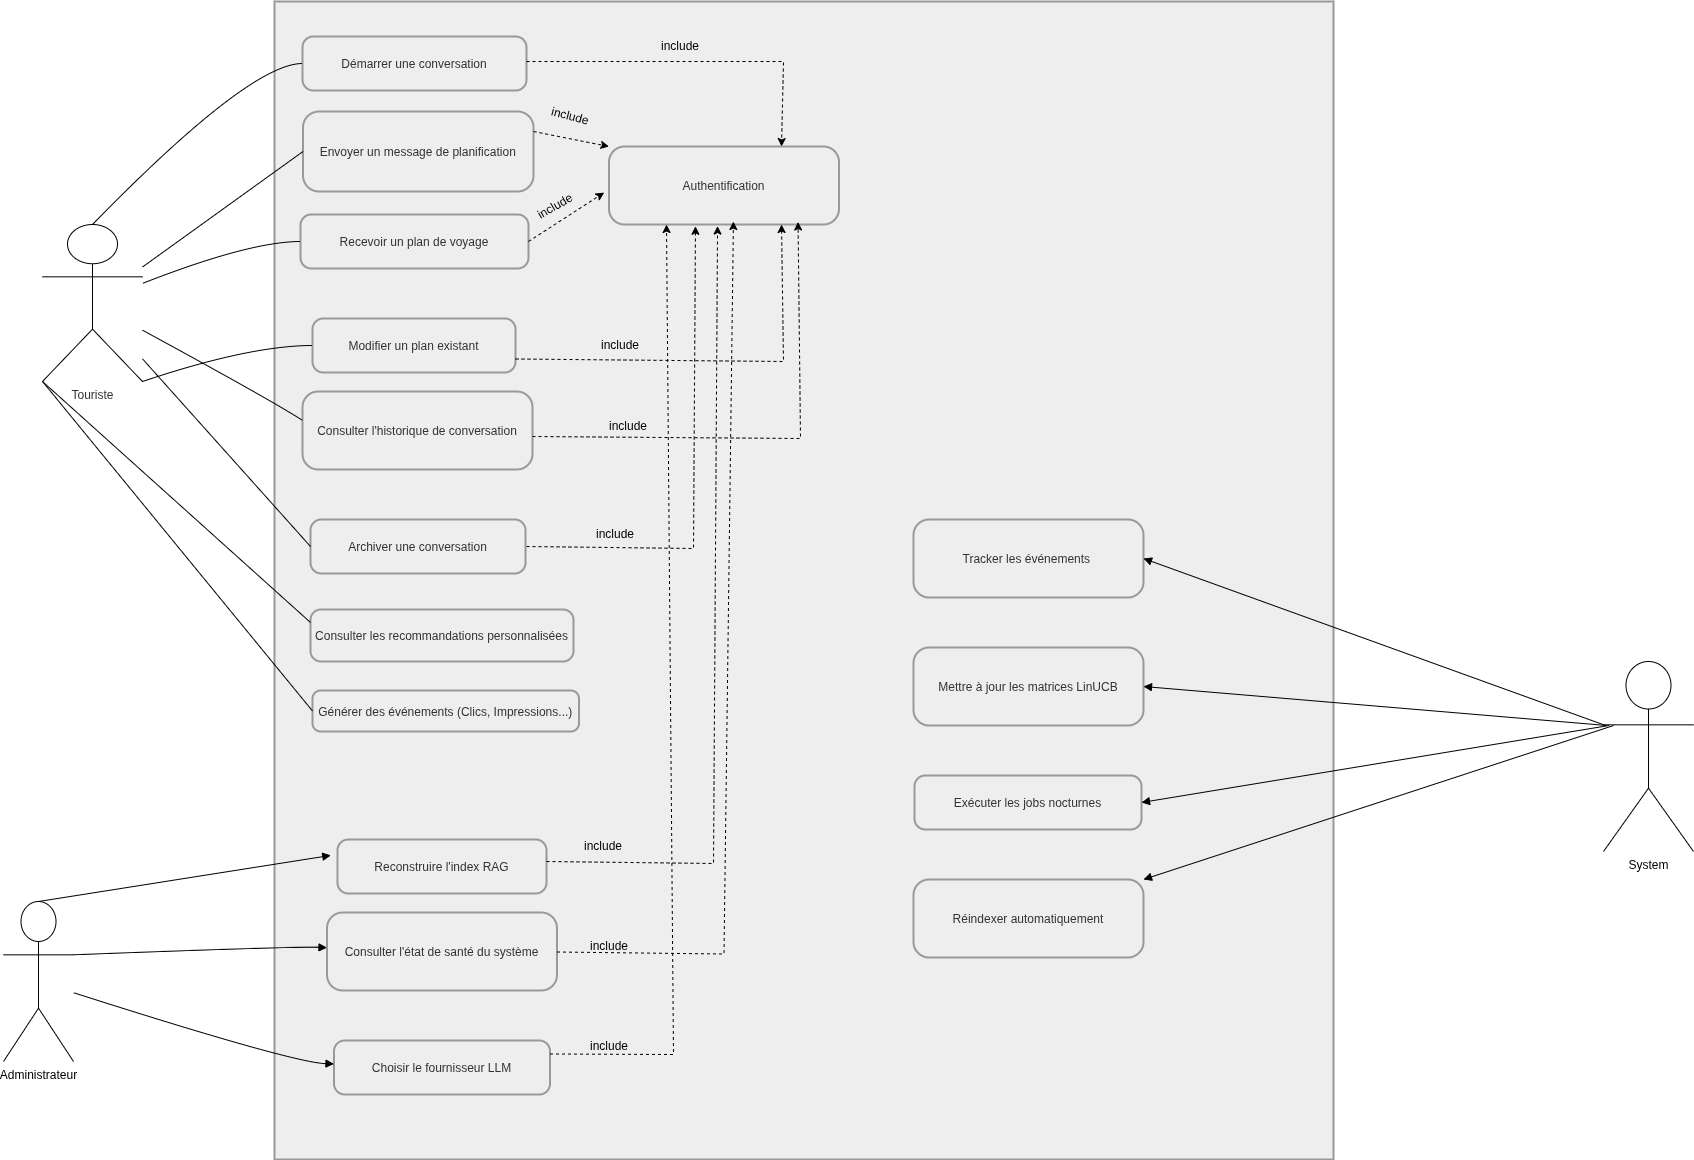

The diagram above was exported from draw.io. Its source (the exported page's mxGraphModel, read from the mxfile embedded in the PNG):
<mxGraphModel dx="3992" dy="1627" grid="1" gridSize="10" guides="1" tooltips="1" connect="1" arrows="1" fold="1" page="1" pageScale="1" pageWidth="850" pageHeight="1100" math="0" shadow="0">
  <root>
    <mxCell id="0" />
    <mxCell id="1" parent="0" />
    <mxCell id="eIzxI-DXhiSZfb0pCbqj-1" parent="1" style="whiteSpace=wrap;strokeWidth=2;fillColor=light-dark(#eeeeee,#1f2020);strokeColor=light-dark(#999999,#cccccc);fontColor=light-dark(#333333,#cccccc);" value="" vertex="1">
      <mxGeometry height="1158" width="1059" x="181" y="20" as="geometry" />
    </mxCell>
    <mxCell id="eIzxI-DXhiSZfb0pCbqj-5" parent="1" style="rounded=1;arcSize=20;strokeWidth=2;fillColor=light-dark(#eeeeee,#1f2020);strokeColor=light-dark(#999999,#cccccc);fontColor=light-dark(#333333,#cccccc);" value="Démarrer une conversation" vertex="1">
      <mxGeometry height="54" width="224" x="209" y="55" as="geometry" />
    </mxCell>
    <mxCell id="eIzxI-DXhiSZfb0pCbqj-6" parent="1" style="rounded=1;arcSize=20;strokeWidth=2;fillColor=light-dark(#eeeeee,#1f2020);strokeColor=light-dark(#999999,#cccccc);fontColor=light-dark(#333333,#cccccc);" value="Envoyer un message de planification" vertex="1">
      <mxGeometry height="80" width="230.5" x="209.5" y="130" as="geometry" />
    </mxCell>
    <mxCell id="eIzxI-DXhiSZfb0pCbqj-7" parent="1" style="rounded=1;arcSize=20;strokeWidth=2;fillColor=light-dark(#eeeeee,#1f2020);strokeColor=light-dark(#999999,#cccccc);fontColor=light-dark(#333333,#cccccc);" value="Recevoir un plan de voyage" vertex="1">
      <mxGeometry height="54" width="228" x="207" y="233" as="geometry" />
    </mxCell>
    <mxCell id="eIzxI-DXhiSZfb0pCbqj-8" parent="1" style="rounded=1;arcSize=20;strokeWidth=2;fillColor=light-dark(#eeeeee,#1f2020);strokeColor=light-dark(#999999,#cccccc);fontColor=light-dark(#333333,#cccccc);" value="Modifier un plan existant" vertex="1">
      <mxGeometry height="54" width="203" x="219" y="337" as="geometry" />
    </mxCell>
    <mxCell id="eIzxI-DXhiSZfb0pCbqj-9" parent="1" style="rounded=1;arcSize=20;strokeWidth=2;fillColor=light-dark(#eeeeee,#1f2020);strokeColor=light-dark(#999999,#cccccc);fontColor=light-dark(#333333,#cccccc);" value="Consulter l'historique de conversation" vertex="1">
      <mxGeometry height="78" width="230" x="209" y="410" as="geometry" />
    </mxCell>
    <mxCell id="eIzxI-DXhiSZfb0pCbqj-10" parent="1" style="rounded=1;arcSize=20;strokeWidth=2;fillColor=light-dark(#eeeeee,#1f2020);strokeColor=light-dark(#999999,#cccccc);fontColor=light-dark(#333333,#cccccc);" value="Archiver une conversation" vertex="1">
      <mxGeometry height="54" width="215" x="217" y="538" as="geometry" />
    </mxCell>
    <mxCell id="eIzxI-DXhiSZfb0pCbqj-11" parent="1" style="rounded=1;arcSize=20;strokeWidth=2;fillColor=light-dark(#eeeeee,#1f2020);strokeColor=light-dark(#999999,#cccccc);fontColor=light-dark(#333333,#cccccc);" value="Reconstruire l'index RAG" vertex="1">
      <mxGeometry height="54" width="209" x="244" y="858" as="geometry" />
    </mxCell>
    <mxCell id="eIzxI-DXhiSZfb0pCbqj-12" parent="1" style="rounded=1;arcSize=20;strokeWidth=2;fillColor=light-dark(#eeeeee,#1f2020);strokeColor=light-dark(#999999,#cccccc);fontColor=light-dark(#333333,#cccccc);" value="Consulter l'état de santé du système" vertex="1">
      <mxGeometry height="78" width="230" x="233.5" y="931" as="geometry" />
    </mxCell>
    <mxCell id="eIzxI-DXhiSZfb0pCbqj-13" parent="1" style="rounded=1;arcSize=20;strokeWidth=2;fillColor=light-dark(#eeeeee,#1f2020);strokeColor=light-dark(#999999,#cccccc);fontColor=light-dark(#333333,#cccccc);" value="Choisir le fournisseur LLM" vertex="1">
      <mxGeometry height="54" width="216" x="240.5" y="1059" as="geometry" />
    </mxCell>
    <mxCell id="eIzxI-DXhiSZfb0pCbqj-14" parent="1" style="rounded=1;arcSize=20;strokeWidth=2;fillColor=light-dark(#eeeeee,#1f2020);strokeColor=light-dark(#999999,#cccccc);fontColor=light-dark(#333333,#cccccc);" value="Tracker les événements " vertex="1">
      <mxGeometry height="78" width="230" x="820" y="538" as="geometry" />
    </mxCell>
    <mxCell id="eIzxI-DXhiSZfb0pCbqj-15" parent="1" style="rounded=1;arcSize=20;strokeWidth=2;fillColor=light-dark(#eeeeee,#1f2020);strokeColor=light-dark(#999999,#cccccc);fontColor=light-dark(#333333,#cccccc);" value="Mettre à jour les matrices LinUCB" vertex="1">
      <mxGeometry height="78" width="230" x="820" y="666" as="geometry" />
    </mxCell>
    <mxCell id="eIzxI-DXhiSZfb0pCbqj-16" parent="1" style="rounded=1;arcSize=20;strokeWidth=2;fillColor=light-dark(#eeeeee,#1f2020);strokeColor=light-dark(#999999,#cccccc);fontColor=light-dark(#333333,#cccccc);" value="Exécuter les jobs nocturnes" vertex="1">
      <mxGeometry height="54" width="227" x="821" y="794" as="geometry" />
    </mxCell>
    <mxCell id="eIzxI-DXhiSZfb0pCbqj-17" parent="1" style="rounded=1;arcSize=20;strokeWidth=2;fillColor=light-dark(#eeeeee,#1f2020);strokeColor=light-dark(#999999,#cccccc);fontColor=light-dark(#333333,#cccccc);" value="Réindexer automatiquement" vertex="1">
      <mxGeometry height="78" width="230" x="820" y="898" as="geometry" />
    </mxCell>
    <mxCell id="eIzxI-DXhiSZfb0pCbqj-21" edge="1" parent="1" source="eIzxI-DXhiSZfb0pCbqj-34" style="curved=1;startArrow=none;endArrow=none;exitX=0.5;exitY=0;entryX=0;entryY=0.5;rounded=0;exitDx=0;exitDy=0;exitPerimeter=0;endFill=0;" target="eIzxI-DXhiSZfb0pCbqj-5" value="">
      <mxGeometry relative="1" as="geometry">
        <Array as="points">
          <mxPoint x="156" y="82" />
        </Array>
        <mxPoint x="86.38235294117635" y="199" as="sourcePoint" />
      </mxGeometry>
    </mxCell>
    <mxCell id="eIzxI-DXhiSZfb0pCbqj-22" edge="1" parent="1" source="eIzxI-DXhiSZfb0pCbqj-34" style="curved=1;startArrow=none;endArrow=none;entryX=0;entryY=0.5;rounded=0;entryDx=0;entryDy=0;endFill=0;" target="eIzxI-DXhiSZfb0pCbqj-6" value="">
      <mxGeometry relative="1" as="geometry">
        <Array as="points" />
        <mxPoint x="70" y="206" as="sourcePoint" />
        <mxPoint x="505" y="140" as="targetPoint" />
      </mxGeometry>
    </mxCell>
    <mxCell id="eIzxI-DXhiSZfb0pCbqj-23" edge="1" parent="1" source="eIzxI-DXhiSZfb0pCbqj-34" style="curved=1;startArrow=none;endArrow=none;entryX=0;entryY=0.5;rounded=0;endFill=0;" target="eIzxI-DXhiSZfb0pCbqj-7" value="">
      <mxGeometry relative="1" as="geometry">
        <Array as="points">
          <mxPoint x="156" y="260" />
        </Array>
        <mxPoint x="114.01020408163254" y="238" as="sourcePoint" />
      </mxGeometry>
    </mxCell>
    <mxCell id="eIzxI-DXhiSZfb0pCbqj-24" edge="1" parent="1" source="eIzxI-DXhiSZfb0pCbqj-34" style="curved=1;startArrow=none;endArrow=none;exitX=1;exitY=1;entryX=0;entryY=0.5;rounded=0;exitDx=0;exitDy=0;exitPerimeter=0;endFill=0;" target="eIzxI-DXhiSZfb0pCbqj-8" value="">
      <mxGeometry relative="1" as="geometry">
        <Array as="points">
          <mxPoint x="156" y="364" />
        </Array>
        <mxPoint x="86.82653061224482" y="238" as="sourcePoint" />
      </mxGeometry>
    </mxCell>
    <mxCell id="eIzxI-DXhiSZfb0pCbqj-25" edge="1" parent="1" source="eIzxI-DXhiSZfb0pCbqj-34" style="curved=1;startArrow=none;endArrow=none;entryX=0;entryY=0.5;rounded=0;endFill=0;" value="">
      <mxGeometry relative="1" as="geometry">
        <Array as="points">
          <mxPoint x="180" y="420" />
        </Array>
        <mxPoint x="60.749525616698065" y="233" as="sourcePoint" />
        <mxPoint x="209" y="439" as="targetPoint" />
      </mxGeometry>
    </mxCell>
    <mxCell id="eIzxI-DXhiSZfb0pCbqj-26" edge="1" parent="1" source="eIzxI-DXhiSZfb0pCbqj-34" style="curved=1;startArrow=none;endArrow=none;entryX=0;entryY=0.5;rounded=0;endFill=0;" target="eIzxI-DXhiSZfb0pCbqj-10" value="">
      <mxGeometry relative="1" as="geometry">
        <Array as="points" />
        <mxPoint x="77.76530612244892" y="238" as="sourcePoint" />
      </mxGeometry>
    </mxCell>
    <mxCell id="eIzxI-DXhiSZfb0pCbqj-27" edge="1" parent="1" source="eIzxI-DXhiSZfb0pCbqj-79" style="curved=1;startArrow=none;endArrow=block;entryX=-0.032;entryY=0.294;rounded=0;entryDx=0;entryDy=0;entryPerimeter=0;exitX=0.5;exitY=0;exitDx=0;exitDy=0;exitPerimeter=0;" target="eIzxI-DXhiSZfb0pCbqj-11" value="">
      <mxGeometry relative="1" as="geometry">
        <Array as="points" />
        <mxPoint x="-20" y="920" as="sourcePoint" />
        <mxPoint x="244" y="880" as="targetPoint" />
      </mxGeometry>
    </mxCell>
    <mxCell id="eIzxI-DXhiSZfb0pCbqj-28" edge="1" parent="1" source="eIzxI-DXhiSZfb0pCbqj-79" style="curved=1;startArrow=none;endArrow=block;rounded=0;exitX=1;exitY=0.3333333333333333;exitDx=0;exitDy=0;exitPerimeter=0;" target="eIzxI-DXhiSZfb0pCbqj-12" value="">
      <mxGeometry relative="1" as="geometry">
        <Array as="points">
          <mxPoint x="198.5" y="965" />
        </Array>
        <mxPoint x="20" y="973" as="sourcePoint" />
        <mxPoint x="233.5" y="965" as="targetPoint" />
      </mxGeometry>
    </mxCell>
    <mxCell id="eIzxI-DXhiSZfb0pCbqj-29" edge="1" parent="1" source="eIzxI-DXhiSZfb0pCbqj-79" style="curved=1;startArrow=none;endArrow=block;rounded=0;" target="eIzxI-DXhiSZfb0pCbqj-13" value="">
      <mxGeometry relative="1" as="geometry">
        <Array as="points">
          <mxPoint x="198.5" y="1081" />
        </Array>
        <mxPoint x="60" y="1050" as="sourcePoint" />
        <mxPoint x="240.5" y="1081" as="targetPoint" />
      </mxGeometry>
    </mxCell>
    <mxCell id="eIzxI-DXhiSZfb0pCbqj-30" edge="1" parent="1" style="curved=1;startArrow=none;endArrow=block;exitX=0.54;exitY=0;entryX=1;entryY=0.5;rounded=0;entryDx=0;entryDy=0;" target="eIzxI-DXhiSZfb0pCbqj-14" value="">
      <mxGeometry relative="1" as="geometry">
        <Array as="points" />
        <mxPoint x="1512.1000000000004" y="744" as="sourcePoint" />
      </mxGeometry>
    </mxCell>
    <mxCell id="eIzxI-DXhiSZfb0pCbqj-31" edge="1" parent="1" style="curved=1;startArrow=none;endArrow=block;exitX=0.55;exitY=0;entryX=1;entryY=0.5;rounded=0;entryDx=0;entryDy=0;" target="eIzxI-DXhiSZfb0pCbqj-15" value="">
      <mxGeometry relative="1" as="geometry">
        <Array as="points" />
        <mxPoint x="1513.25" y="744" as="sourcePoint" />
      </mxGeometry>
    </mxCell>
    <mxCell id="eIzxI-DXhiSZfb0pCbqj-32" edge="1" parent="1" style="curved=1;startArrow=none;endArrow=block;exitX=0.57;exitY=0;entryX=1;entryY=0.5;rounded=0;entryDx=0;entryDy=0;" target="eIzxI-DXhiSZfb0pCbqj-16" value="">
      <mxGeometry relative="1" as="geometry">
        <Array as="points" />
        <mxPoint x="1515.5499999999993" y="744" as="sourcePoint" />
      </mxGeometry>
    </mxCell>
    <mxCell id="eIzxI-DXhiSZfb0pCbqj-33" edge="1" parent="1" style="curved=1;startArrow=none;endArrow=block;exitX=0.61;exitY=0;entryX=1;entryY=0;rounded=0;entryDx=0;entryDy=0;" target="eIzxI-DXhiSZfb0pCbqj-17" value="">
      <mxGeometry relative="1" as="geometry">
        <Array as="points" />
        <mxPoint x="1520.1499999999996" y="744" as="sourcePoint" />
      </mxGeometry>
    </mxCell>
    <mxCell id="eIzxI-DXhiSZfb0pCbqj-34" parent="1" style="shape=umlActor;verticalLabelPosition=bottom;verticalAlign=top;html=1;" value="&lt;span style=&quot;color: rgb(51, 51, 51); white-space: normal;&quot;&gt;Touriste&lt;/span&gt;" vertex="1">
      <mxGeometry height="157" width="100" x="-51" y="243" as="geometry" />
    </mxCell>
    <mxCell id="eIzxI-DXhiSZfb0pCbqj-35" parent="1" style="rounded=1;arcSize=20;strokeWidth=2;fillColor=light-dark(#eeeeee,#1f2020);strokeColor=light-dark(#999999,#cccccc);fontColor=light-dark(#333333,#cccccc);" value="Authentification" vertex="1">
      <mxGeometry height="78" width="230" x="515.5" y="165" as="geometry" />
    </mxCell>
    <mxCell id="eIzxI-DXhiSZfb0pCbqj-40" parent="1" style="rounded=1;arcSize=20;strokeWidth=2;fillColor=light-dark(#eeeeee,#1f2020);strokeColor=light-dark(#999999,#cccccc);fontColor=light-dark(#333333,#cccccc);" value="Consulter les recommandations personnalisées" vertex="1">
      <mxGeometry height="52" width="263" x="217" y="628" as="geometry" />
    </mxCell>
    <mxCell id="eIzxI-DXhiSZfb0pCbqj-41" parent="1" style="rounded=1;arcSize=20;strokeWidth=2;fillColor=light-dark(#eeeeee,#1f2020);strokeColor=light-dark(#999999,#cccccc);fontColor=light-dark(#333333,#cccccc);" value="Générer des événements (Clics, Impressions...)" vertex="1">
      <mxGeometry height="41" width="266.5" x="219" y="709" as="geometry" />
    </mxCell>
    <mxCell id="eIzxI-DXhiSZfb0pCbqj-55" edge="1" parent="1" style="endArrow=classic;html=1;rounded=0;entryX=0.75;entryY=0;entryDx=0;entryDy=0;dashed=1;" target="eIzxI-DXhiSZfb0pCbqj-35" value="">
      <mxGeometry height="50" relative="1" width="50" as="geometry">
        <Array as="points">
          <mxPoint x="690" y="80" />
        </Array>
        <mxPoint x="433" y="80" as="sourcePoint" />
        <mxPoint x="483" y="30" as="targetPoint" />
      </mxGeometry>
    </mxCell>
    <mxCell id="eIzxI-DXhiSZfb0pCbqj-57" edge="1" parent="1" source="eIzxI-DXhiSZfb0pCbqj-6" style="endArrow=classic;html=1;rounded=0;exitX=1;exitY=0.25;exitDx=0;exitDy=0;entryX=0;entryY=0;entryDx=0;entryDy=0;dashed=1;" target="eIzxI-DXhiSZfb0pCbqj-35" value="">
      <mxGeometry height="50" relative="1" width="50" as="geometry">
        <mxPoint x="560" y="340" as="sourcePoint" />
        <mxPoint x="610" y="290" as="targetPoint" />
      </mxGeometry>
    </mxCell>
    <mxCell id="eIzxI-DXhiSZfb0pCbqj-58" edge="1" parent="1" source="eIzxI-DXhiSZfb0pCbqj-7" style="endArrow=classic;html=1;rounded=0;exitX=1;exitY=0.5;exitDx=0;exitDy=0;entryX=-0.021;entryY=0.591;entryDx=0;entryDy=0;entryPerimeter=0;dashed=1;" target="eIzxI-DXhiSZfb0pCbqj-35" value="">
      <mxGeometry height="50" relative="1" width="50" as="geometry">
        <mxPoint x="560" y="340" as="sourcePoint" />
        <mxPoint x="636" y="355" as="targetPoint" />
      </mxGeometry>
    </mxCell>
    <mxCell id="eIzxI-DXhiSZfb0pCbqj-59" edge="1" parent="1" source="eIzxI-DXhiSZfb0pCbqj-8" style="endArrow=classic;html=1;rounded=0;exitX=1;exitY=0.75;exitDx=0;exitDy=0;entryX=0.75;entryY=1;entryDx=0;entryDy=0;dashed=1;" target="eIzxI-DXhiSZfb0pCbqj-35" value="">
      <mxGeometry height="50" relative="1" width="50" as="geometry">
        <Array as="points">
          <mxPoint x="690" y="380" />
        </Array>
        <mxPoint x="530" y="390" as="sourcePoint" />
        <mxPoint x="606" y="405" as="targetPoint" />
      </mxGeometry>
    </mxCell>
    <mxCell id="eIzxI-DXhiSZfb0pCbqj-60" edge="1" parent="1" style="endArrow=classic;html=1;rounded=0;exitX=1;exitY=0.75;exitDx=0;exitDy=0;entryX=0.822;entryY=0.968;entryDx=0;entryDy=0;entryPerimeter=0;dashed=1;" target="eIzxI-DXhiSZfb0pCbqj-35" value="">
      <mxGeometry height="50" relative="1" width="50" as="geometry">
        <Array as="points">
          <mxPoint x="707" y="457" />
        </Array>
        <mxPoint x="439" y="455" as="sourcePoint" />
        <mxPoint x="705" y="320" as="targetPoint" />
      </mxGeometry>
    </mxCell>
    <mxCell id="eIzxI-DXhiSZfb0pCbqj-61" edge="1" parent="1" style="endArrow=classic;html=1;rounded=0;exitX=1;exitY=0.75;exitDx=0;exitDy=0;entryX=0.376;entryY=1.023;entryDx=0;entryDy=0;entryPerimeter=0;dashed=1;" target="eIzxI-DXhiSZfb0pCbqj-35" value="">
      <mxGeometry height="50" relative="1" width="50" as="geometry">
        <Array as="points">
          <mxPoint x="600" y="567" />
        </Array>
        <mxPoint x="433" y="565" as="sourcePoint" />
        <mxPoint x="699" y="430" as="targetPoint" />
      </mxGeometry>
    </mxCell>
    <mxCell id="eIzxI-DXhiSZfb0pCbqj-63" parent="1" style="text;html=1;whiteSpace=wrap;strokeColor=none;fillColor=none;align=center;verticalAlign=middle;rounded=0;" value="include" vertex="1">
      <mxGeometry height="30" width="60" x="557" y="50" as="geometry" />
    </mxCell>
    <mxCell id="eIzxI-DXhiSZfb0pCbqj-65" parent="1" style="text;html=1;whiteSpace=wrap;strokeColor=none;fillColor=none;align=center;verticalAlign=middle;rounded=0;rotation=15;" value="include" vertex="1">
      <mxGeometry height="30" width="60" x="447" y="120" as="geometry" />
    </mxCell>
    <mxCell id="eIzxI-DXhiSZfb0pCbqj-67" parent="1" style="text;html=1;whiteSpace=wrap;strokeColor=none;fillColor=none;align=center;verticalAlign=middle;rounded=0;rotation=-30;" value="include" vertex="1">
      <mxGeometry height="30" width="60" x="432" y="210" as="geometry" />
    </mxCell>
    <mxCell id="eIzxI-DXhiSZfb0pCbqj-68" parent="1" style="text;html=1;whiteSpace=wrap;strokeColor=none;fillColor=none;align=center;verticalAlign=middle;rounded=0;" value="include" vertex="1">
      <mxGeometry height="30" width="60" x="497" y="349" as="geometry" />
    </mxCell>
    <mxCell id="eIzxI-DXhiSZfb0pCbqj-69" parent="1" style="text;html=1;whiteSpace=wrap;strokeColor=none;fillColor=none;align=center;verticalAlign=middle;rounded=0;" value="include" vertex="1">
      <mxGeometry height="30" width="60" x="505" y="430" as="geometry" />
    </mxCell>
    <mxCell id="eIzxI-DXhiSZfb0pCbqj-70" parent="1" style="text;html=1;whiteSpace=wrap;strokeColor=none;fillColor=none;align=center;verticalAlign=middle;rounded=0;" value="include" vertex="1">
      <mxGeometry height="30" width="60" x="492" y="538" as="geometry" />
    </mxCell>
    <mxCell id="eIzxI-DXhiSZfb0pCbqj-71" edge="1" parent="1" source="eIzxI-DXhiSZfb0pCbqj-34" style="curved=1;startArrow=none;endArrow=none;entryX=0;entryY=0.25;rounded=0;endFill=0;exitX=0;exitY=1;exitDx=0;exitDy=0;exitPerimeter=0;entryDx=0;entryDy=0;" target="eIzxI-DXhiSZfb0pCbqj-40" value="">
      <mxGeometry relative="1" as="geometry">
        <Array as="points" />
        <mxPoint x="-60" y="500" as="sourcePoint" />
        <mxPoint x="88" y="822" as="targetPoint" />
      </mxGeometry>
    </mxCell>
    <mxCell id="eIzxI-DXhiSZfb0pCbqj-72" edge="1" parent="1" source="eIzxI-DXhiSZfb0pCbqj-34" style="curved=1;startArrow=none;endArrow=none;entryX=0;entryY=0.5;rounded=0;endFill=0;exitX=0;exitY=1;exitDx=0;exitDy=0;exitPerimeter=0;entryDx=0;entryDy=0;" target="eIzxI-DXhiSZfb0pCbqj-41" value="">
      <mxGeometry relative="1" as="geometry">
        <Array as="points" />
        <mxPoint x="10" y="560" as="sourcePoint" />
        <mxPoint x="158" y="882" as="targetPoint" />
      </mxGeometry>
    </mxCell>
    <mxCell id="eIzxI-DXhiSZfb0pCbqj-73" edge="1" parent="1" style="endArrow=classic;html=1;rounded=0;exitX=1;exitY=0.75;exitDx=0;exitDy=0;entryX=0.472;entryY=1.02;entryDx=0;entryDy=0;entryPerimeter=0;dashed=1;" target="eIzxI-DXhiSZfb0pCbqj-35" value="">
      <mxGeometry height="50" relative="1" width="50" as="geometry">
        <Array as="points">
          <mxPoint x="620" y="882" />
        </Array>
        <mxPoint x="453" y="880" as="sourcePoint" />
        <mxPoint x="622" y="560" as="targetPoint" />
      </mxGeometry>
    </mxCell>
    <mxCell id="eIzxI-DXhiSZfb0pCbqj-74" edge="1" parent="1" style="endArrow=classic;html=1;rounded=0;exitX=1;exitY=0.75;exitDx=0;exitDy=0;entryX=0.541;entryY=0.962;entryDx=0;entryDy=0;entryPerimeter=0;dashed=1;" target="eIzxI-DXhiSZfb0pCbqj-35" value="">
      <mxGeometry height="50" relative="1" width="50" as="geometry">
        <Array as="points">
          <mxPoint x="630.5" y="972.5" />
        </Array>
        <mxPoint x="463.5" y="970.5" as="sourcePoint" />
        <mxPoint x="634.5" y="335.5" as="targetPoint" />
      </mxGeometry>
    </mxCell>
    <mxCell id="eIzxI-DXhiSZfb0pCbqj-75" edge="1" parent="1" source="eIzxI-DXhiSZfb0pCbqj-13" style="endArrow=classic;html=1;rounded=0;exitX=1;exitY=0.25;exitDx=0;exitDy=0;entryX=0.25;entryY=1;entryDx=0;entryDy=0;dashed=1;" target="eIzxI-DXhiSZfb0pCbqj-35" value="">
      <mxGeometry height="50" relative="1" width="50" as="geometry">
        <Array as="points">
          <mxPoint x="580" y="1073" />
        </Array>
        <mxPoint x="422" y="1075" as="sourcePoint" />
        <mxPoint x="593" y="440" as="targetPoint" />
      </mxGeometry>
    </mxCell>
    <mxCell id="eIzxI-DXhiSZfb0pCbqj-76" parent="1" style="text;html=1;whiteSpace=wrap;strokeColor=none;fillColor=none;align=center;verticalAlign=middle;rounded=0;" value="include" vertex="1">
      <mxGeometry height="30" width="60" x="480" y="850" as="geometry" />
    </mxCell>
    <mxCell id="eIzxI-DXhiSZfb0pCbqj-77" parent="1" style="text;html=1;whiteSpace=wrap;strokeColor=none;fillColor=none;align=center;verticalAlign=middle;rounded=0;" value="include" vertex="1">
      <mxGeometry height="30" width="60" x="485.5" y="950" as="geometry" />
    </mxCell>
    <mxCell id="eIzxI-DXhiSZfb0pCbqj-78" parent="1" style="text;html=1;whiteSpace=wrap;strokeColor=none;fillColor=none;align=center;verticalAlign=middle;rounded=0;" value="include" vertex="1">
      <mxGeometry height="30" width="60" x="485.5" y="1050" as="geometry" />
    </mxCell>
    <mxCell id="eIzxI-DXhiSZfb0pCbqj-79" parent="1" style="shape=umlActor;verticalLabelPosition=bottom;verticalAlign=top;html=1;outlineConnect=0;" value="Administrateur" vertex="1">
      <mxGeometry height="160" width="70" x="-90" y="920" as="geometry" />
    </mxCell>
    <mxCell id="eIzxI-DXhiSZfb0pCbqj-81" parent="1" style="shape=umlActor;verticalLabelPosition=bottom;verticalAlign=top;html=1;outlineConnect=0;" value="System" vertex="1">
      <mxGeometry height="190" width="90" x="1510" y="680" as="geometry" />
    </mxCell>
  </root>
</mxGraphModel>